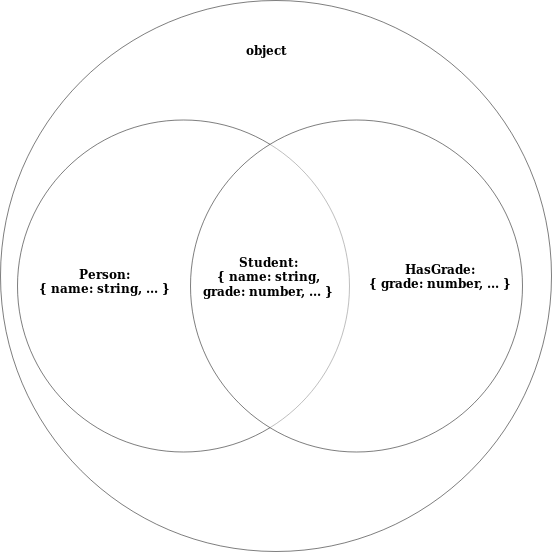

The diagram above was exported from draw.io. Its source (the exported page's mxGraphModel, read from the mxfile embedded in the PNG):
<mxGraphModel dx="928" dy="500" grid="0" gridSize="10" guides="1" tooltips="1" connect="1" arrows="1" fold="1" page="1" pageScale="1" pageWidth="850" pageHeight="1100" math="0" shadow="0">
  <root>
    <mxCell id="0" />
    <mxCell id="1" parent="0" />
    <mxCell id="2" value="" style="ellipse;whiteSpace=wrap;html=1;aspect=fixed;opacity=50;" vertex="1" parent="1">
      <mxGeometry x="44" y="22" width="551" height="551" as="geometry" />
    </mxCell>
    <mxCell id="3" value="&lt;b&gt;object&lt;/b&gt;" style="text;html=1;strokeColor=none;fillColor=none;align=center;verticalAlign=middle;whiteSpace=wrap;rounded=0;opacity=50;" vertex="1" parent="1">
      <mxGeometry x="289.5" y="61" width="40" height="20" as="geometry" />
    </mxCell>
    <mxCell id="4" value="" style="ellipse;whiteSpace=wrap;html=1;aspect=fixed;opacity=50;" vertex="1" parent="1">
      <mxGeometry x="61" y="141.5" width="332" height="332" as="geometry" />
    </mxCell>
    <mxCell id="5" value="" style="ellipse;whiteSpace=wrap;html=1;aspect=fixed;opacity=50;" vertex="1" parent="1">
      <mxGeometry x="234" y="141.5" width="332" height="332" as="geometry" />
    </mxCell>
    <mxCell id="6" value="&lt;div&gt;&lt;b&gt;Person: &lt;br&gt;&lt;/b&gt;&lt;/div&gt;&lt;div&gt;&lt;b&gt;{ name: string, ... }&lt;/b&gt;&lt;/div&gt;" style="text;html=1;strokeColor=none;fillColor=none;align=center;verticalAlign=middle;whiteSpace=wrap;rounded=0;opacity=50;" vertex="1" parent="1">
      <mxGeometry x="55" y="250" width="185" height="105" as="geometry" />
    </mxCell>
    <mxCell id="7" value="&lt;div&gt;&lt;b&gt;HasGrade:&lt;/b&gt;&lt;/div&gt;&lt;div&gt;&lt;b&gt;{ grade: number, ... }&lt;br&gt;&lt;/b&gt;&lt;/div&gt;" style="text;html=1;strokeColor=none;fillColor=none;align=center;verticalAlign=middle;whiteSpace=wrap;rounded=0;opacity=50;" vertex="1" parent="1">
      <mxGeometry x="408" y="259" width="150" height="77" as="geometry" />
    </mxCell>
    <mxCell id="8" value="&lt;div&gt;&lt;b&gt;Student:&lt;/b&gt;&lt;/div&gt;&lt;div&gt;&lt;b&gt;{ name: string, grade: number, ... }&lt;br&gt;&lt;/b&gt;&lt;/div&gt;" style="text;html=1;strokeColor=none;fillColor=none;align=center;verticalAlign=middle;whiteSpace=wrap;rounded=0;opacity=50;" vertex="1" parent="1">
      <mxGeometry x="240" y="238.5" width="144" height="118" as="geometry" />
    </mxCell>
  </root>
</mxGraphModel>